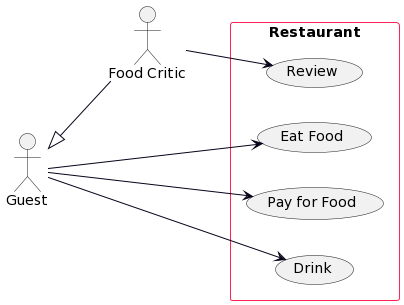

The diagram above was rendered by PlantUML. Its source (embedded in the PNG):
@startuml
skinparam class {
   FontSize 12
   FontName Impact
   FontColor #070219
   ArrowColor #070219
   BorderColor #070219
   BackgroundColor #ececec
   HeaderBackgroundColor #89a9da
}


skinparam package {
   FontSize 14
   FontName Inter
   BorderColor #FF2453
   BackgroundColor #FFF
   HeaderBackgroundColor #89a9da
}


skinparam component {
  ArrowFontSize 10
  ArrowFontName Inter
  ArrowFontColor #070219
}

left to right direction
actor Guest as guest
actor "Food Critic" as fc

rectangle Restaurant {
  usecase "Eat Food" as eat
  usecase "Pay for Food" as pay
  usecase "Drink" as drink
  usecase "Review" as review
}


guest --> eat
guest --> pay
guest --> drink

fc --> review
guest <|-- fc
@enduml